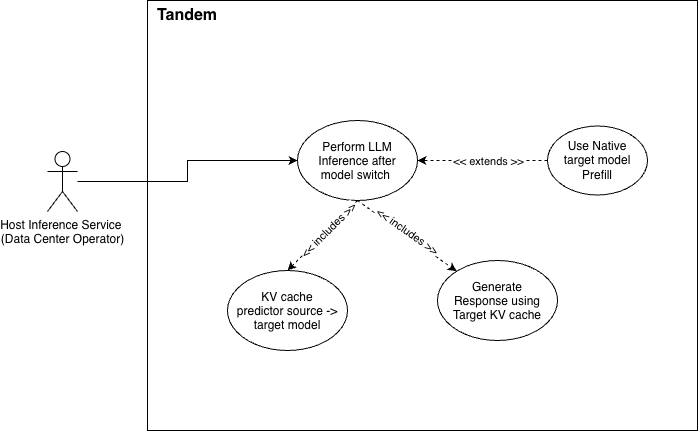

The diagram above was exported from draw.io. Its source (the exported page's mxGraphModel, read from the mxfile embedded in the PNG):
<mxGraphModel dx="934" dy="530" grid="1" gridSize="10" guides="1" tooltips="1" connect="1" arrows="1" fold="1" page="1" pageScale="1" pageWidth="850" pageHeight="1100" math="0" shadow="0">
  <root>
    <mxCell id="0" />
    <mxCell id="1" parent="0" />
    <mxCell id="TqKrz8iVS2ts_UteLaqq-1" parent="1" style="rounded=0;whiteSpace=wrap;html=1;" value="" vertex="1">
      <mxGeometry height="430" width="550" x="160" y="50" as="geometry" />
    </mxCell>
    <mxCell id="TqKrz8iVS2ts_UteLaqq-8" edge="1" parent="1" source="TqKrz8iVS2ts_UteLaqq-2" style="edgeStyle=orthogonalEdgeStyle;rounded=0;orthogonalLoop=1;jettySize=auto;html=1;entryX=0;entryY=0.5;entryDx=0;entryDy=0;defaultLabelBackgroundColor=gap;" target="TqKrz8iVS2ts_UteLaqq-4">
      <mxGeometry relative="1" as="geometry" />
    </mxCell>
    <mxCell id="TqKrz8iVS2ts_UteLaqq-2" parent="1" style="shape=umlActor;verticalLabelPosition=bottom;verticalAlign=top;html=1;outlineConnect=0;labelPerimeter=1;" value="Host Inference Service&amp;nbsp;&lt;div&gt;(Data Center Operator)&lt;/div&gt;" vertex="1">
      <mxGeometry height="60" width="30" x="60" y="201" as="geometry" />
    </mxCell>
    <mxCell id="TqKrz8iVS2ts_UteLaqq-3" parent="1" style="text;html=1;whiteSpace=wrap;strokeColor=none;fillColor=none;align=center;verticalAlign=middle;rounded=0;" value="&lt;b&gt;&lt;font style=&quot;font-size: 16px;&quot;&gt;Tandem&lt;/font&gt;&lt;/b&gt;" vertex="1">
      <mxGeometry height="30" width="60" x="170" y="50" as="geometry" />
    </mxCell>
    <mxCell id="TqKrz8iVS2ts_UteLaqq-4" parent="1" style="ellipse;whiteSpace=wrap;html=1;shapeInside=1;" value="Perform LLM Inference after model switch&amp;nbsp;" vertex="1">
      <mxGeometry height="80" width="120" x="310" y="170" as="geometry" />
    </mxCell>
    <mxCell id="TqKrz8iVS2ts_UteLaqq-5" edge="1" parent="1" source="TqKrz8iVS2ts_UteLaqq-4" style="endArrow=classic;html=1;rounded=0;dashed=1;exitX=0.5;exitY=1;exitDx=0;exitDy=0;entryX=0.5;entryY=0;entryDx=0;entryDy=0;" target="TqKrz8iVS2ts_UteLaqq-7" value="">
      <mxGeometry height="50" relative="1" width="50" as="geometry">
        <mxPoint x="380.001262658471" y="326.85786437626905" as="sourcePoint" />
        <mxPoint x="290" y="261" as="targetPoint" />
      </mxGeometry>
    </mxCell>
    <mxCell id="TqKrz8iVS2ts_UteLaqq-6" connectable="0" parent="TqKrz8iVS2ts_UteLaqq-5" style="edgeLabel;html=1;align=center;verticalAlign=middle;resizable=0;points=[];rotation=-45;" value="&amp;lt;&amp;lt; includes &amp;gt;&amp;gt;" vertex="1">
      <mxGeometry relative="1" x="0.401" as="geometry">
        <mxPoint x="19" y="-19" as="offset" />
      </mxGeometry>
    </mxCell>
    <mxCell id="TqKrz8iVS2ts_UteLaqq-7" parent="1" style="ellipse;whiteSpace=wrap;html=1;shapeInside=1;" value="KV cache predictor source -&amp;gt; target model" vertex="1">
      <mxGeometry height="80" width="120" x="240" y="320" as="geometry" />
    </mxCell>
    <mxCell id="TqKrz8iVS2ts_UteLaqq-9" parent="1" style="ellipse;whiteSpace=wrap;html=1;shapeInside=1;" value="Generate Response using Target KV cache" vertex="1">
      <mxGeometry height="80" width="120" x="450" y="310" as="geometry" />
    </mxCell>
    <mxCell id="TqKrz8iVS2ts_UteLaqq-11" edge="1" parent="1" source="TqKrz8iVS2ts_UteLaqq-4" style="endArrow=classic;html=1;rounded=0;dashed=1;exitX=0.5;exitY=1;exitDx=0;exitDy=0;" target="TqKrz8iVS2ts_UteLaqq-9" value="">
      <mxGeometry height="50" relative="1" width="50" as="geometry">
        <mxPoint x="850" y="250" as="sourcePoint" />
        <mxPoint x="780" y="320" as="targetPoint" />
      </mxGeometry>
    </mxCell>
    <mxCell id="TqKrz8iVS2ts_UteLaqq-12" connectable="0" parent="TqKrz8iVS2ts_UteLaqq-11" style="edgeLabel;html=1;align=center;verticalAlign=middle;resizable=0;points=[];rotation=35;" value="&amp;lt;&amp;lt; includes &amp;gt;&amp;gt;" vertex="1">
      <mxGeometry relative="1" x="0.401" as="geometry">
        <mxPoint x="-19" y="-19" as="offset" />
      </mxGeometry>
    </mxCell>
    <mxCell id="TqKrz8iVS2ts_UteLaqq-14" parent="1" style="ellipse;whiteSpace=wrap;html=1;shapeInside=1;" value="Use Native target model Prefill" vertex="1">
      <mxGeometry height="69" width="100" x="560" y="175.5" as="geometry" />
    </mxCell>
    <mxCell id="TqKrz8iVS2ts_UteLaqq-15" edge="1" parent="1" source="TqKrz8iVS2ts_UteLaqq-14" style="endArrow=classic;html=1;rounded=0;dashed=1;exitX=0;exitY=0.5;exitDx=0;exitDy=0;" target="TqKrz8iVS2ts_UteLaqq-4" value="">
      <mxGeometry height="50" relative="1" width="50" as="geometry">
        <mxPoint x="780" y="200" as="sourcePoint" />
        <mxPoint x="879" y="271" as="targetPoint" />
      </mxGeometry>
    </mxCell>
    <mxCell id="TqKrz8iVS2ts_UteLaqq-16" connectable="0" parent="TqKrz8iVS2ts_UteLaqq-15" style="edgeLabel;html=1;align=center;verticalAlign=middle;resizable=0;points=[];rotation=0;" value="&amp;lt;&amp;lt; extends &amp;gt;&amp;gt;" vertex="1">
      <mxGeometry relative="1" x="0.401" as="geometry">
        <mxPoint x="31" as="offset" />
      </mxGeometry>
    </mxCell>
  </root>
</mxGraphModel>